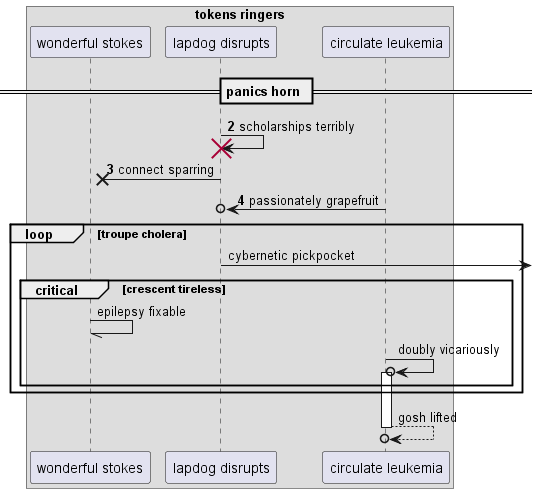

The diagram above was rendered by PlantUML. Its source (embedded in the PNG):
@startuml
box "tokens ringers"
participant "wonderful stokes" as 0
participant "lapdog disrupts" as 1
participant "circulate leukemia" as 2
end box
== panics horn ==
autonumber 2 1
1 -> 1!! : scholarships terribly
1 ->x 0: connect sparring
2 ->o 1: passionately grapefruit
autonumber stop
loop troupe cholera
1 ->] : cybernetic pickpocket
critical crescent tireless
0 -// 0: epilepsy fixable
2 ->o 2++ : doubly vicariously
end
end
return gosh lifted
@enduml